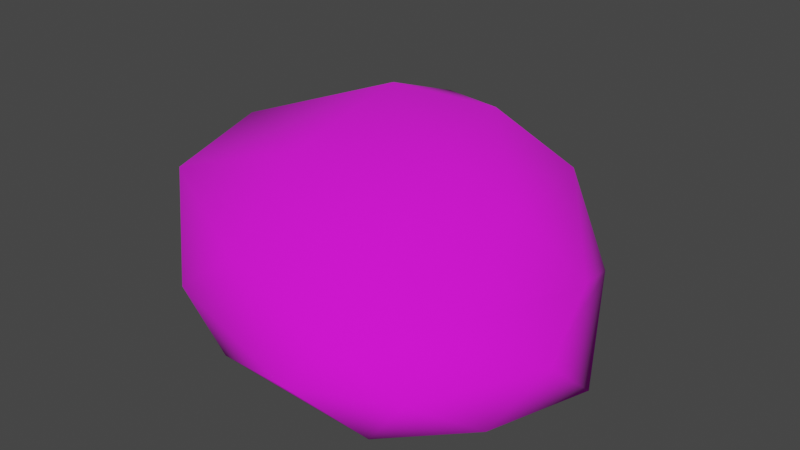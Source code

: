 # Source: Rock.blend  (saved by Blender 3.6.13; exported with 4.5.12 LTS)
import bpy
from mathutils import Matrix  # noqa: F401  (used for matrix-valued properties, if any)

bpy.ops.wm.read_factory_settings(use_empty=True)
scene = bpy.context.scene
scene.name = 'Scene'

# ---- collections
col_collection = bpy.data.collections.new('Collection'); scene.collection.children.link(col_collection)

# ---- images (referenced by path relative to the original .blend; pixels are not part of the script)
import os
ASSET_DIR = os.environ.get("B2B_ASSET_DIR", "")  # directory of the original .blend (textures are referenced by path, not embedded)
HERE = os.path.dirname(os.path.abspath(__file__))  # packed textures are extracted next to this script under _unpacked/

def load_image(name, relpath, width, height, colorspace="sRGB"):
    """Load a texture the original file referenced (path relative to the .blend, or extracted next to this script)."""
    p = next((c for c in (os.path.join(HERE, relpath), os.path.join(ASSET_DIR, relpath)) if relpath and os.path.exists(c)), "")
    if p:
        img = bpy.data.images.load(p, check_existing=True)
        img.name = name
    else:  # same state as the original file: an image datablock whose file is absent (Cycles renders it pink)
        img = bpy.data.images.new(name, width, height)
        img.source = "FILE"
        img.filepath = "//" + (relpath or name)
    img.colorspace_settings.name = colorspace
    return img
img_desert_jpg = load_image('Desert.jpg', 'Desert.jpg', 1024, 1024, 'sRGB')

# ---- materials (node trees are filled in below, after node groups)
mat_material = bpy.data.materials.new('Material')
mat_material.alpha_threshold = 0.0
mat_material.use_transparent_shadow = False
mat_material.line_color = (0.0, 0.0, 0.0, 1.0)

# ---- node groups
ng_auto_smooth = bpy.data.node_groups.new('Auto Smooth', 'GeometryNodeTree')
_s = ng_auto_smooth.interface.new_socket(name='Geometry', in_out='OUTPUT', socket_type='NodeSocketGeometry')
_s = ng_auto_smooth.interface.new_socket(name='Geometry', in_out='INPUT', socket_type='NodeSocketGeometry')
_s = ng_auto_smooth.interface.new_socket(name='Angle', in_out='INPUT', socket_type='NodeSocketFloat')
_s.subtype = 'ANGLE'
_s.min_value = 0.0
_s.max_value = 3.142
ng_auto_smooth.is_modifier = True
_N = ng_auto_smooth.nodes; _L = ng_auto_smooth.links
n0 = _N.new('NodeGroupOutput'); n0.name = 'Group Output'; n0.location = (480, -100)
n1 = _N.new('NodeGroupInput'); n1.name = 'Group Input'; n1.location = (-420, -300)
n2 = _N.new('NodeGroupInput'); n2.name = 'Group Input.001'; n2.location = (-60, -100)
n3 = _N.new('GeometryNodeSetShadeSmooth'); n3.name = 'Set Shade Smooth'; n3.location = (120, -100)
n3.domain = 'EDGE'
n4 = _N.new('GeometryNodeSetShadeSmooth'); n4.name = 'Set Shade Smooth.001'; n4.location = (300, -100)
n5 = _N.new('GeometryNodeInputMeshEdgeAngle'); n5.name = 'Edge Angle'; n5.location = (-420, -220)
n6 = _N.new('GeometryNodeInputEdgeSmooth'); n6.name = 'Is Edge Smooth'; n6.location = (-60, -160)
n7 = _N.new('GeometryNodeInputShadeSmooth'); n7.name = 'Is Face Smooth'; n7.location = (-240, -340)
n8 = _N.new('FunctionNodeBooleanMath'); n8.name = 'Boolean Math'; n8.location = (-60, -220)
n9 = _N.new('FunctionNodeCompare'); n9.name = 'Compare'; n9.location = (-240, -180)
n9.operation = 'LESS_EQUAL'
_L.new(n5.outputs[0], n9.inputs[0])
_L.new(n4.outputs[0], n0.inputs[0])
_L.new(n1.outputs[1], n9.inputs[1])
_L.new(n9.outputs[0], n8.inputs[0])
_L.new(n7.outputs[0], n8.inputs[1])
_L.new(n2.outputs[0], n3.inputs[0])
_L.new(n6.outputs[0], n3.inputs[1])
_L.new(n3.outputs[0], n4.inputs[0])
_L.new(n8.outputs[0], n3.inputs[2])
n0.is_active_output = True

# ---- material node trees
mat_material.use_nodes = True; mat_material.node_tree.nodes.clear()
_N = mat_material.node_tree.nodes; _L = mat_material.node_tree.links
n0 = _N.new('ShaderNodeOutputMaterial'); n0.name = 'Material Output'; n0.location = (300, 300)
n1 = _N.new('ShaderNodeBsdfPrincipled'); n1.name = 'Principled BSDF'; n1.location = (10, 300)
n1.distribution = 'GGX'
n1.subsurface_method = 'BURLEY'
n1.inputs[2].default_value = 1.0
n1.inputs[3].default_value = 1.45
n1.inputs[27].default_value = (0.0, 0.0, 0.0, 1.0)
n1.inputs[28].default_value = 1.0
n2 = _N.new('ShaderNodeTexImage'); n2.name = 'Image Texture'; n2.location = (-280, 280)
n2.image = img_desert_jpg
_L.new(n1.outputs[0], n0.inputs[0])
_L.new(n2.outputs[0], n1.inputs[0])
n0.is_active_output = True

# ---- world
world_world = bpy.data.worlds.new('World'); scene.world = world_world
world_world.use_nodes = True; world_world.node_tree.nodes.clear()
_N = world_world.node_tree.nodes; _L = world_world.node_tree.links
n0 = _N.new('ShaderNodeOutputWorld'); n0.name = 'World Output'; n0.location = (300, 300)
n1 = _N.new('ShaderNodeBackground'); n1.name = 'Background'; n1.location = (10, 300)
n1.inputs[0].default_value = (0.05088, 0.05088, 0.05088, 1.0)
_L.new(n1.outputs[0], n0.inputs[0])
n0.is_active_output = True
world_world.color = (0.05088, 0.05088, 0.05088)
world_world.use_sun_shadow = False
world_world.sun_shadow_jitter_overblur = 0.0

# ---- meshes
me_icosphere = bpy.data.meshes.new('Icosphere')
me_icosphere.from_pydata([(0.001671, -1.755e-09, -0.4931), (1.527, -0.7112, -0.3918), (0.08423, -1.151, -0.3231), (-0.8944, -1.753e-09, -0.314), (-0.2655, 1.149, -0.312), (1.113, 0.9078, -0.4052), (0.8848, -1.151, 0.09254), (-0.7197, -0.7112, 0.4279), (-0.6678, 0.7038, 0.4597), (0.3516, 1.156, 0.4167), (1.539, 0.164, 0.0838), (0.6719, 0.008881, 0.6406), (0.1095, -0.6764, -0.4976), (0.7816, -0.418, -0.5293), (1.076, -1.094, -0.435), (1.666, 0.06691, -0.5027), (0.7064, 0.4725, -0.5445), (-0.5257, -1.753e-09, -0.4573), (-0.6882, -0.6764, -0.4251), (-0.1625, 0.6764, -0.5023), (-0.6882, 0.6764, -0.4251), (0.2629, 1.094, -0.4251), (1.697, -0.4145, -0.0834), (1.327, 0.7643, -0.1694), (0.7457, -1.353, -0.1202), (1.309, -1.094, -0.1174), (-0.9511, -0.418, 0.0), (-0.3091, -1.094, -0.05722), (-0.5351, 1.087, 0.0118), (-0.9511, 0.418, 0.0), (0.5899, 1.097, -0.002771), (0.04763, 1.346, 0.01066), (1.285, -0.6764, 0.1448), (0.1217, -1.094, 0.295), (-0.8487, -1.464e-09, 0.5236), (-0.09738, 1.079, 0.5439), (1.042, 0.7927, 0.4097), (0.8543, -0.6764, 0.4879), (1.123, 0.08687, 0.4238), (-0.04201, -0.418, 0.6186), (-0.04033, 0.4294, 0.7926), (0.5211, 0.719, 0.6831)], [], [(0, 13, 12), (1, 13, 15), (0, 12, 17), (0, 17, 19), (0, 19, 16), (1, 15, 22), (2, 14, 24), (3, 18, 26), (4, 20, 28), (5, 21, 30), (1, 22, 25), (2, 24, 27), (3, 26, 29), (4, 28, 31), (5, 30, 23), (6, 32, 37), (7, 33, 39), (8, 34, 40), (9, 35, 41), (10, 36, 38), (38, 41, 11), (38, 36, 41), (36, 9, 41), (41, 40, 11), (41, 35, 40), (35, 8, 40), (40, 39, 11), (40, 34, 39), (34, 7, 39), (39, 37, 11), (39, 33, 37), (33, 6, 37), (37, 38, 11), (37, 32, 38), (32, 10, 38), (23, 36, 10), (23, 30, 36), (30, 9, 36), (31, 35, 9), (31, 28, 35), (28, 8, 35), (29, 34, 8), (29, 26, 34), (26, 7, 34), (27, 33, 7), (27, 24, 33), (24, 6, 33), (25, 32, 6), (25, 22, 32), (22, 10, 32), (30, 31, 9), (30, 21, 31), (21, 4, 31), (28, 29, 8), (28, 20, 29), (20, 3, 29), (26, 27, 7), (26, 18, 27), (18, 2, 27), (24, 25, 6), (24, 14, 25), (14, 1, 25), (22, 23, 10), (22, 15, 23), (15, 5, 23), (16, 21, 5), (16, 19, 21), (19, 4, 21), (19, 20, 4), (19, 17, 20), (17, 3, 20), (17, 18, 3), (17, 12, 18), (12, 2, 18), (15, 16, 5), (15, 13, 16), (13, 0, 16), (12, 14, 2), (12, 13, 14), (13, 1, 14)])
me_icosphere.polygons.foreach_set('use_smooth', [True] * 80)
_uv = me_icosphere.uv_layers.new(name='UVMap')
_uv.uv.foreach_set('vector', [0.215, 0.1855, 0.1955, 0.3678, 0.0936, 0.2588, 0.1966, 0.5316, 0.1955, 0.3678, 0.3572, 0.4992, 0.215, 0.1855, 0.0936, 0.2588, 0.1739, 0.08409, 0.215, 0.1855, 0.1739, 0.08409, 0.3321, 0.1016, 0.215, 0.1855, 0.3321, 0.1016, 0.3606, 0.2844, 0.6858, 0.6861, 0.6609, 0.5493, 0.7527, 0.629, 0.35, 0.8315, 0.3848, 0.9975, 0.3072, 0.9656, 0.3848, 0.5316, 0.3822, 0.6458, 0.3037, 0.5651, 0.0264, 0.9129, 0.0, 0.7854, 0.08321, 0.8785, 0.644, 0.8441, 0.6553, 0.9336, 0.5656, 0.917, 0.6858, 0.6861, 0.7527, 0.629, 0.7326, 0.7823, 0.35, 0.8315, 0.3072, 0.9656, 0.2944, 0.7536, 0.03238, 0.6419, 0.1046, 0.5615, 0.08266, 0.716, 0.0264, 0.9129, 0.08321, 0.8785, 0.09821, 0.9806, 0.644, 0.8441, 0.5656, 0.917, 0.5928, 0.8043, 0.8647, 0.4568, 0.7403, 0.4899, 0.774, 0.4021, 0.9187, 0.1125, 0.9187, 0.3055, 0.8029, 0.2109, 0.6484, 0.0, 0.7956, 0.02543, 0.6421, 0.1353, 0.4753, 0.153, 0.5276, 0.07323, 0.54, 0.2176, 0.5614, 0.4669, 0.4835, 0.3139, 0.6087, 0.3894, 0.6087, 0.3894, 0.54, 0.2176, 0.6604, 0.3074, 0.6087, 0.3894, 0.4835, 0.3139, 0.54, 0.2176, 0.4835, 0.3139, 0.4753, 0.153, 0.54, 0.2176, 0.54, 0.2176, 0.6421, 0.1353, 0.6604, 0.3074, 0.54, 0.2176, 0.5276, 0.07323, 0.6421, 0.1353, 0.5276, 0.07323, 0.6484, 0.0, 0.6421, 0.1353, 0.6421, 0.1353, 0.8029, 0.2109, 0.6604, 0.3074, 0.6421, 0.1353, 0.7956, 0.02543, 0.8029, 0.2109, 0.7956, 0.02543, 0.9187, 0.1125, 0.8029, 0.2109, 0.8029, 0.2109, 0.774, 0.4021, 0.6604, 0.3074, 0.8029, 0.2109, 0.9187, 0.3055, 0.774, 0.4021, 0.9187, 0.3055, 0.8647, 0.4568, 0.774, 0.4021, 0.774, 0.4021, 0.6087, 0.3894, 0.6604, 0.3074, 0.774, 0.4021, 0.7403, 0.4899, 0.6087, 0.3894, 0.7403, 0.4899, 0.5614, 0.4669, 0.6087, 0.3894, 0.5928, 0.8043, 0.4753, 0.832, 0.5355, 0.6746, 0.5928, 0.8043, 0.5656, 0.917, 0.4753, 0.832, 0.5656, 0.917, 0.4809, 0.9467, 0.4753, 0.832, 0.09821, 0.9806, 0.2074, 0.9211, 0.1967, 0.9764, 0.09821, 0.9806, 0.08321, 0.8785, 0.2074, 0.9211, 0.08321, 0.8785, 0.1787, 0.7982, 0.2074, 0.9211, 0.08266, 0.716, 0.2032, 0.6517, 0.1787, 0.7982, 0.08266, 0.716, 0.1046, 0.5615, 0.2032, 0.6517, 0.1046, 0.5615, 0.2074, 0.5316, 0.2032, 0.6517, 0.2944, 0.7536, 0.2267, 0.8227, 0.2074, 0.6322, 0.2944, 0.7536, 0.3072, 0.9656, 0.2267, 0.8227, 0.917, 0.4523, 0.8647, 0.4568, 0.9187, 0.3055, 0.8194, 0.5357, 0.7403, 0.4899, 0.8647, 0.4568, 0.8194, 0.5357, 0.6578, 0.5493, 0.7403, 0.4899, 0.6578, 0.5493, 0.5614, 0.4669, 0.7403, 0.4899, 0.5656, 0.917, 0.5682, 1.0, 0.4809, 0.9467, 0.5656, 0.917, 0.6553, 0.9336, 0.5682, 1.0, 0.4451, 0.1496, 0.4142, 0.04276, 0.4753, 0.08337, 0.08321, 0.8785, 0.08266, 0.716, 0.1787, 0.7982, 0.08321, 0.8785, 0.0, 0.7854, 0.08266, 0.716, 0.0, 0.7854, 0.03238, 0.6419, 0.08266, 0.716, 0.3037, 0.5651, 0.2944, 0.7536, 0.2074, 0.6322, 0.3037, 0.5651, 0.3822, 0.6458, 0.2944, 0.7536, 0.3822, 0.6458, 0.35, 0.8315, 0.2944, 0.7536, 0.7009, 0.9007, 0.7326, 0.7823, 0.7527, 0.8593, 0.7009, 0.9007, 0.6553, 0.8051, 0.7326, 0.7823, 0.6553, 0.8051, 0.6858, 0.6861, 0.7326, 0.7823, 0.5656, 0.5493, 0.5928, 0.8043, 0.5355, 0.6746, 0.5656, 0.5493, 0.6553, 0.6431, 0.5928, 0.8043, 0.6553, 0.6431, 0.644, 0.8441, 0.5928, 0.8043, 0.3606, 0.2844, 0.4451, 0.1496, 0.4753, 0.3267, 0.3606, 0.2844, 0.3321, 0.1016, 0.4451, 0.1496, 0.3321, 0.1016, 0.4142, 0.04276, 0.4451, 0.1496, 0.3321, 0.1016, 0.291, 0.0, 0.4142, 0.04276, 0.3321, 0.1016, 0.1739, 0.08409, 0.291, 0.0, 0.1739, 0.08409, 0.1448, 0.01169, 0.291, 0.0, 0.1739, 0.08409, 0.0314, 0.1051, 0.1448, 0.01169, 0.1739, 0.08409, 0.0936, 0.2588, 0.0314, 0.1051, 0.0936, 0.2588, 0.0, 0.2887, 0.0314, 0.1051, 0.3572, 0.4992, 0.3606, 0.2844, 0.4753, 0.3267, 0.3572, 0.4992, 0.1955, 0.3678, 0.3606, 0.2844, 0.1955, 0.3678, 0.215, 0.1855, 0.3606, 0.2844, 0.0936, 0.2588, 0.08822, 0.4756, 0.0, 0.2887, 0.0936, 0.2588, 0.1955, 0.3678, 0.08822, 0.4756, 0.1955, 0.3678, 0.1966, 0.5316, 0.08822, 0.4756])
me_icosphere.materials.append(mat_material)
me_icosphere.use_remesh_fix_poles = True
me_icosphere.use_remesh_preserve_attributes = False
me_icosphere.use_mirror_vertex_groups = False
me_icosphere.update()

# ---- objects
ob_icosphere = bpy.data.objects.new('Icosphere', me_icosphere)

# ---- transforms, parenting, visibility, modifiers, constraints
ob_icosphere.location = (0.0, 0.0, 0.0)
ob_icosphere.lineart.crease_threshold = 0.0
_m = ob_icosphere.modifiers.new('Auto Smooth', 'NODES')
_m.node_group = ng_auto_smooth
_gi = [s.identifier for s in ng_auto_smooth.interface.items_tree if s.item_type == 'SOCKET' and s.in_out == 'INPUT']
_m[_gi[1]] = 1.047  # Angle

# ---- collection membership
col_collection.objects.link(ob_icosphere)

# ---- scene / render settings (as saved in the file)
scene.frame_start = 1; scene.frame_end = 250; scene.frame_set(1)
scene.render.engine = 'BLENDER_EEVEE_NEXT'
scene.cycles.use_denoising = False
scene.cycles.samples = 128
scene.cycles.sampling_pattern = 'TABULATED_SOBOL'
scene.cycles.use_adaptive_sampling = False
scene.cycles.use_light_tree = False
scene.view_settings.view_transform = 'Filmic'
bpy.context.view_layer.update()

# ---- added for rendering (the .blend has no active camera and no usable light): camera, sun
cam_auto = bpy.data.cameras.new('AutoCamera')
cam_auto.lens = 50.0
cam_auto.sensor_width = 36.0
cam_auto.clip_end = 1000.0
ob_auto_camera = bpy.data.objects.new('AutoCamera', cam_auto)
scene.collection.objects.link(ob_auto_camera)
ob_auto_camera.location = (4.08399, -4.45634, 3.09283)
ob_auto_camera.rotation_euler = (1.09748, -7.21219e-08, 0.694738)
scene.camera = ob_auto_camera
light_auto_sun = bpy.data.lights.new('AutoSun', 'SUN')
light_auto_sun.energy = 3.0
light_auto_sun.angle = 0.0523599
ob_auto_sun = bpy.data.objects.new('AutoSun', light_auto_sun)
scene.collection.objects.link(ob_auto_sun)
ob_auto_sun.rotation_euler = (0.872665, 0.174533, 0.523599)
bpy.context.view_layer.update()
